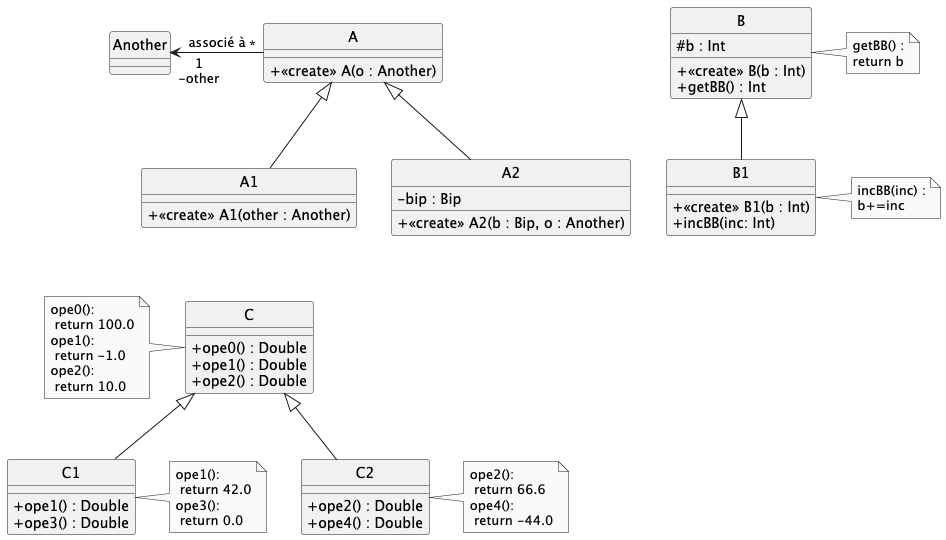

The diagram above was rendered by PlantUML. Its source (embedded in the PNG):
@startuml

hide circle
skinparam monochrome true
skinparam classAttributeIconSize 0
skinparam backgroundcolor white

    class A {
        + <<create>> A(o : Another)
    }
    class Another {
    }
    Another "1\n-other" <- "*" A : associé à

    class B {
        # b : Int
        + <<create>> B(b : Int)
        + getBB() : Int
    }
    note right of B : getBB() :\nreturn b

together {
    class A1 {
        + <<create>> A1(other : Another)
    }

    class A2 {
        - bip : Bip
        + <<create>> A2(b : Bip, o : Another)
    }

    class B1 {
        + <<create>> B1(b : Int)
        + incBB(inc: Int)
    }
    note right of B1 : incBB(inc) :\nb+=inc
}

A <|-- A1
A <|-- A2
B <|-- B1

A1 -[hidden]- C

class C {
+ ope0() : Double
+ ope1() : Double
+ ope2() : Double
}
note left of C : ope0():\n return 100.0\nope1():\n return -1.0\nope2():\n return 10.0

class C1 {
+ ope1() : Double
+ ope3() : Double
}
note right of C1 : ope1():\n return 42.0\nope3():\n return 0.0

class C2 {
+ ope2() : Double
+ ope4() : Double
}
note right of C2 : ope2():\n return 66.6\nope4():\n return -44.0

C <|-- C1
C <|-- C2

@enduml